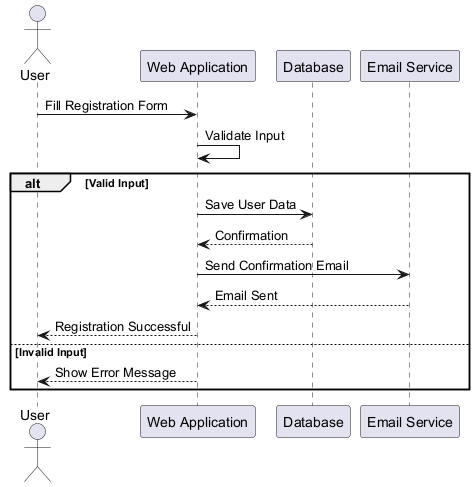

The diagram above was rendered by PlantUML. Its source (embedded in the PNG):
@startuml
actor User
participant "Web Application" as App
participant "Database" as DB
participant "Email Service" as Email

User -> App: Fill Registration Form
App -> App: Validate Input
alt Valid Input
    App -> DB: Save User Data
    DB --> App: Confirmation
    App -> Email: Send Confirmation Email
    Email --> App: Email Sent
    App --> User: Registration Successful
else Invalid Input
    App --> User: Show Error Message
end
@enduml